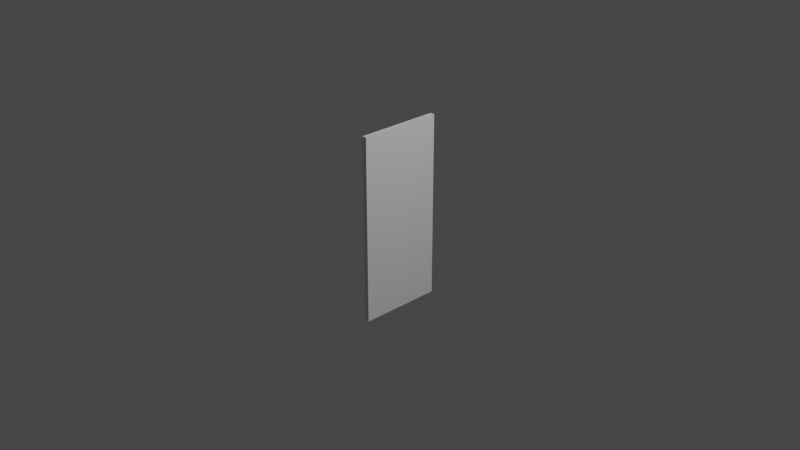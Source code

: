 # Source: Door.blend  (saved by Blender 2.90.8; exported with 4.5.12 LTS)
import bpy
from mathutils import Matrix  # noqa: F401  (used for matrix-valued properties, if any)

bpy.ops.wm.read_factory_settings(use_empty=True)
scene = bpy.context.scene
scene.name = 'Scene'

# ---- collections
col_collection = bpy.data.collections.new('Collection'); scene.collection.children.link(col_collection)

# ---- materials (node trees are filled in below, after node groups)
mat_material = bpy.data.materials.new('Material')
mat_material.alpha_threshold = 0.0
mat_material.use_transparent_shadow = False
mat_material.line_color = (0.0, 0.0, 0.0, 1.0)

# ---- material node trees
mat_material.use_nodes = True; mat_material.node_tree.nodes.clear()
_N = mat_material.node_tree.nodes; _L = mat_material.node_tree.links
n0 = _N.new('ShaderNodeOutputMaterial'); n0.name = 'Material Output'; n0.location = (300, 300)
n1 = _N.new('ShaderNodeBsdfPrincipled'); n1.name = 'Principled BSDF'; n1.location = (10, 300)
n1.distribution = 'GGX'
n1.subsurface_method = 'BURLEY'
n1.inputs[2].default_value = 0.4
n1.inputs[3].default_value = 1.45
n1.inputs[27].default_value = (0.0, 0.0, 0.0, 1.0)
n1.inputs[28].default_value = 1.0
_L.new(n1.outputs[0], n0.inputs[0])
n0.is_active_output = True

# ---- world
world_world = bpy.data.worlds.new('World'); scene.world = world_world
world_world.use_nodes = True; world_world.node_tree.nodes.clear()
_N = world_world.node_tree.nodes; _L = world_world.node_tree.links
n0 = _N.new('ShaderNodeOutputWorld'); n0.name = 'World Output'; n0.location = (300, 300)
n1 = _N.new('ShaderNodeBackground'); n1.name = 'Background'; n1.location = (10, 300)
n1.inputs[0].default_value = (0.05088, 0.05088, 0.05088, 1.0)
_L.new(n1.outputs[0], n0.inputs[0])
n0.is_active_output = True
world_world.color = (0.05088, 0.05088, 0.05088)
world_world.use_sun_shadow = False
world_world.sun_shadow_jitter_overblur = 0.0

# ---- cameras
cam_camera = bpy.data.cameras.new('Camera')
cam_camera.clip_end = 100.0
cam_camera.ortho_scale = 7.314

# ---- lights
light_light = bpy.data.lights.new('Light', 'POINT')
light_light.transmission_factor = 0.0
light_light.energy = 1000.0
light_light.shadow_soft_size = 0.1
light_light.shadow_maximum_resolution = 0.006
light_light.use_absolute_resolution = True

# ---- meshes
me_cube = bpy.data.meshes.new('Cube')
me_cube.from_pydata([(0.025, 0.455, 1.015), (0.025, 0.455, -1.015), (0.025, -0.455, 1.015), (0.025, -0.455, -1.015), (0.0, 0.455, -1.015), (0.0, -0.455, 1.015), (0.0, -0.455, -1.015), (0.0, 0.455, 1.015), (0.025, 0.455, 0.8797), (0.025, 0.455, -0.8797), (0.025, -0.455, 0.8797), (0.025, -0.455, -0.8797), (0.0, 0.455, 0.8797), (0.0, 0.455, -0.8797), (0.0, -0.455, 0.8797), (0.0, -0.455, -0.8797), (0.025, 0.3202, 1.015), (0.025, -0.3202, 1.015), (0.025, -0.3202, -1.015), (0.025, 0.3202, -1.015), (0.0, 0.3202, -1.015), (0.0, -0.3202, -1.015), (0.0, 0.3202, 1.015), (0.0, -0.3202, 1.015), (0.025, 0.3202, -0.8797), (0.025, -0.3202, -0.8797), (0.025, 0.3202, 0.8797), (0.025, -0.3202, 0.8797), (0.025, 0.455, 0.06767), (0.025, 0.455, -0.06767), (0.025, -0.455, 0.06767), (0.025, -0.455, -0.06767), (0.0, 0.455, 0.06767), (0.0, 0.455, -0.06767), (0.0, -0.455, 0.06767), (0.0, -0.455, -0.06767), (0.025, 0.3202, 0.06767), (0.025, 0.3202, -0.06767), (0.025, -0.3202, 0.06767), (0.025, -0.3202, -0.06767), (0.025, 0.06758, 1.015), (0.025, -0.06758, 1.015), (0.025, -0.06758, -1.015), (0.025, 0.06758, -1.015), (0.0, 0.06758, -1.015), (0.0, -0.06758, -1.015), (0.0, 0.06758, 1.015), (0.0, -0.06758, 1.015), (0.025, 0.06758, -0.8797), (0.025, -0.06758, -0.8797), (0.025, 0.06758, 0.8797), (0.025, -0.06758, 0.8797), (0.025, 0.06758, -0.06767), (0.025, -0.06758, -0.06767), (0.025, 0.06758, 0.06767), (0.025, -0.06758, 0.06767)], [], [(21, 18, 3, 6), (17, 23, 5, 2), (10, 2, 5, 14), (12, 7, 0, 8), (27, 17, 2, 10), (18, 25, 11, 3), (38, 27, 10, 30), (4, 13, 9, 1), (32, 12, 8, 28), (3, 11, 15, 6), (30, 10, 14, 34), (28, 8, 26, 36), (55, 51, 27, 38), (1, 9, 24, 19), (42, 49, 25, 18), (8, 0, 16, 26), (51, 41, 17, 27), (0, 7, 22, 16), (41, 47, 23, 17), (4, 1, 19, 20), (45, 42, 18, 21), (49, 53, 39, 25), (53, 55, 38, 39), (9, 29, 37, 24), (29, 28, 36, 37), (11, 31, 35, 15), (31, 30, 34, 35), (13, 33, 29, 9), (33, 32, 28, 29), (25, 39, 31, 11), (39, 38, 30, 31), (37, 36, 54, 52), (52, 54, 55, 53), (24, 37, 52, 48), (48, 52, 53, 49), (20, 19, 43, 44), (44, 43, 42, 45), (16, 22, 46, 40), (40, 46, 47, 41), (26, 16, 40, 50), (50, 40, 41, 51), (19, 24, 48, 43), (43, 48, 49, 42), (36, 26, 50, 54), (54, 50, 51, 55)])
_uv = me_cube.uv_layers.new(name='UVMap')
_uv.uv.foreach_set('vector', [0.25, 0.6667, 0.375, 0.6667, 0.375, 0.75, 0.25, 0.75, 0.625, 0.6667, 0.75, 0.6667, 0.75, 0.75, 0.625, 0.75, 0.5417, 0.75, 0.625, 0.75, 0.625, 0.875, 0.5417, 0.875, 0.5417, 0.375, 0.625, 0.375, 0.625, 0.5, 0.5417, 0.5, 0.5417, 0.6667, 0.625, 0.6667, 0.625, 0.75, 0.5417, 0.75, 0.375, 0.6667, 0.4583, 0.6667, 0.4583, 0.75, 0.375, 0.75, 0.5139, 0.6667, 0.5417, 0.6667, 0.5417, 0.75, 0.5139, 0.75, 0.375, 0.375, 0.4583, 0.375, 0.4583, 0.5, 0.375, 0.5, 0.5139, 0.375, 0.5417, 0.375, 0.5417, 0.5, 0.5139, 0.5, 0.375, 0.75, 0.4583, 0.75, 0.4583, 0.875, 0.375, 0.875, 0.5139, 0.75, 0.5417, 0.75, 0.5417, 0.875, 0.5139, 0.875, 0.5139, 0.5, 0.5417, 0.5, 0.5417, 0.5833, 0.5139, 0.5833, 0.5139, 0.6389, 0.5417, 0.6389, 0.5417, 0.6667, 0.5139, 0.6667, 0.375, 0.5, 0.4583, 0.5, 0.4583, 0.5833, 0.375, 0.5833, 0.375, 0.6389, 0.4583, 0.6389, 0.4583, 0.6667, 0.375, 0.6667, 0.5417, 0.5, 0.625, 0.5, 0.625, 0.5833, 0.5417, 0.5833, 0.5417, 0.6389, 0.625, 0.6389, 0.625, 0.6667, 0.5417, 0.6667, 0.625, 0.5, 0.75, 0.5, 0.75, 0.5833, 0.625, 0.5833, 0.625, 0.6389, 0.75, 0.6389, 0.75, 0.6667, 0.625, 0.6667, 0.25, 0.5, 0.375, 0.5, 0.375, 0.5833, 0.25, 0.5833, 0.25, 0.6389, 0.375, 0.6389, 0.375, 0.6667, 0.25, 0.6667, 0.4583, 0.6389, 0.4861, 0.6389, 0.4861, 0.6667, 0.4583, 0.6667, 0.4861, 0.6389, 0.5139, 0.6389, 0.5139, 0.6667, 0.4861, 0.6667, 0.4583, 0.5, 0.4861, 0.5, 0.4861, 0.5833, 0.4583, 0.5833, 0.4861, 0.5, 0.5139, 0.5, 0.5139, 0.5833, 0.4861, 0.5833, 0.4583, 0.75, 0.4861, 0.75, 0.4861, 0.875, 0.4583, 0.875, 0.4861, 0.75, 0.5139, 0.75, 0.5139, 0.875, 0.4861, 0.875, 0.4583, 0.375, 0.4861, 0.375, 0.4861, 0.5, 0.4583, 0.5, 0.4861, 0.375, 0.5139, 0.375, 0.5139, 0.5, 0.4861, 0.5, 0.4583, 0.6667, 0.4861, 0.6667, 0.4861, 0.75, 0.4583, 0.75, 0.4861, 0.6667, 0.5139, 0.6667, 0.5139, 0.75, 0.4861, 0.75, 0.4861, 0.5833, 0.5139, 0.5833, 0.5139, 0.6111, 0.4861, 0.6111, 0.4861, 0.6111, 0.5139, 0.6111, 0.5139, 0.6389, 0.4861, 0.6389, 0.4583, 0.5833, 0.4861, 0.5833, 0.4861, 0.6111, 0.4583, 0.6111, 0.4583, 0.6111, 0.4861, 0.6111, 0.4861, 0.6389, 0.4583, 0.6389, 0.25, 0.5833, 0.375, 0.5833, 0.375, 0.6111, 0.25, 0.6111, 0.25, 0.6111, 0.375, 0.6111, 0.375, 0.6389, 0.25, 0.6389, 0.625, 0.5833, 0.75, 0.5833, 0.75, 0.6111, 0.625, 0.6111, 0.625, 0.6111, 0.75, 0.6111, 0.75, 0.6389, 0.625, 0.6389, 0.5417, 0.5833, 0.625, 0.5833, 0.625, 0.6111, 0.5417, 0.6111, 0.5417, 0.6111, 0.625, 0.6111, 0.625, 0.6389, 0.5417, 0.6389, 0.375, 0.5833, 0.4583, 0.5833, 0.4583, 0.6111, 0.375, 0.6111, 0.375, 0.6111, 0.4583, 0.6111, 0.4583, 0.6389, 0.375, 0.6389, 0.5139, 0.5833, 0.5417, 0.5833, 0.5417, 0.6111, 0.5139, 0.6111, 0.5139, 0.6111, 0.5417, 0.6111, 0.5417, 0.6389, 0.5139, 0.6389])
me_cube.materials.append(mat_material)
me_cube.use_remesh_preserve_volume = False
me_cube.use_remesh_preserve_attributes = False
me_cube.use_mirror_vertex_groups = False
me_cube.update()

# ---- objects
ob_cube = bpy.data.objects.new('Cube', me_cube)
ob_light = bpy.data.objects.new('Light', light_light)
ob_camera = bpy.data.objects.new('Camera', cam_camera)

# ---- transforms, parenting, visibility, modifiers, constraints
ob_cube.location = (0.0, 0.0, 0.0)
ob_cube.lock_rotations_4d = False
ob_cube.empty_display_type = 'ARROWS'
ob_cube.lineart.crease_threshold = 0.0
_m = ob_cube.modifiers.new('Mirror', 'MIRROR')
_m.use_clip = True
ob_light.location = (4.076, 1.005, 5.904)
ob_light.rotation_euler = (0.6503, 0.05522, 1.866)
ob_light.lock_rotations_4d = False
ob_light.empty_display_type = 'ARROWS'
ob_light.color = (0.0, 0.0, 0.0, 0.0)
ob_light.lineart.crease_threshold = 0.0
ob_camera.location = (7.359, -6.926, 4.958)
ob_camera.rotation_euler = (1.109, 0.0, 0.8149)
ob_camera.lock_rotations_4d = False
ob_camera.empty_display_type = 'ARROWS'
ob_camera.color = (0.0, 0.0, 0.0, 0.0)
ob_camera.display_type = 'WIRE'
ob_camera.lineart.crease_threshold = 0.0

# ---- collection membership
col_collection.objects.link(ob_cube)
col_collection.objects.link(ob_light)
col_collection.objects.link(ob_camera)

# ---- scene / render settings (as saved in the file)
scene.camera = ob_camera
scene.frame_start = 1; scene.frame_end = 250; scene.frame_set(1)
scene.render.engine = 'BLENDER_EEVEE_NEXT'
scene.cycles.use_denoising = False
scene.cycles.samples = 128
scene.cycles.sampling_pattern = 'TABULATED_SOBOL'
scene.cycles.use_adaptive_sampling = False
scene.cycles.use_light_tree = False
scene.view_settings.view_transform = 'Filmic'
bpy.context.view_layer.update()
